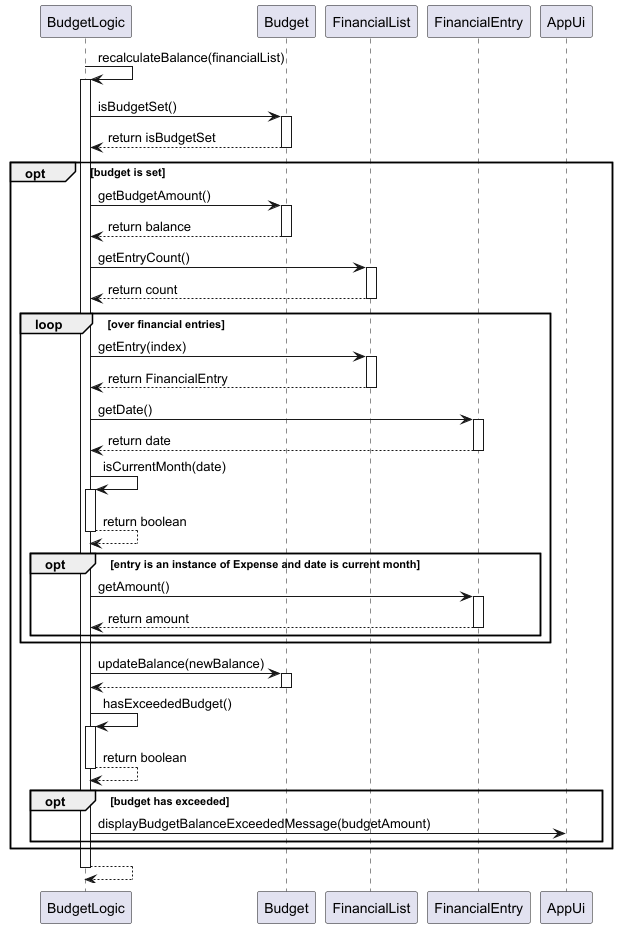

The diagram above was rendered by PlantUML. Its source (embedded in the PNG):
@startuml

participant BudgetLogic
participant Budget
participant FinancialList
participant FinancialEntry
participant AppUi

BudgetLogic -> BudgetLogic: recalculateBalance(financialList)
activate BudgetLogic
BudgetLogic -> Budget: isBudgetSet()
activate Budget
Budget --> BudgetLogic: return isBudgetSet
deactivate Budget

opt budget is set
    BudgetLogic -> Budget: getBudgetAmount()
    activate Budget
    Budget --> BudgetLogic: return balance
    deactivate Budget

    BudgetLogic -> FinancialList: getEntryCount()
    activate FinancialList
    FinancialList --> BudgetLogic: return count
    deactivate FinancialList

    loop over financial entries
        BudgetLogic -> FinancialList: getEntry(index)
        activate FinancialList
        FinancialList --> BudgetLogic: return FinancialEntry
        deactivate FinancialList

        BudgetLogic -> FinancialEntry: getDate()
        activate FinancialEntry
        FinancialEntry --> BudgetLogic: return date
        deactivate FinancialEntry

        BudgetLogic -> BudgetLogic: isCurrentMonth(date)
        activate BudgetLogic
        BudgetLogic --> BudgetLogic: return boolean
        deactivate BudgetLogic

        opt entry is an instance of Expense and date is current month
            BudgetLogic -> FinancialEntry: getAmount()
            activate FinancialEntry
            FinancialEntry --> BudgetLogic: return amount
            deactivate FinancialEntry
        end
    end

    BudgetLogic -> Budget: updateBalance(newBalance)
    activate Budget
    Budget --> BudgetLogic
    deactivate Budget

    BudgetLogic -> BudgetLogic: hasExceededBudget()
    activate BudgetLogic
    BudgetLogic --> BudgetLogic: return boolean
    deactivate BudgetLogic

    opt budget has exceeded
        BudgetLogic -> AppUi: displayBudgetBalanceExceededMessage(budgetAmount)
    end
end
BudgetLogic --> BudgetLogic
deactivate BudgetLogic
@enduml